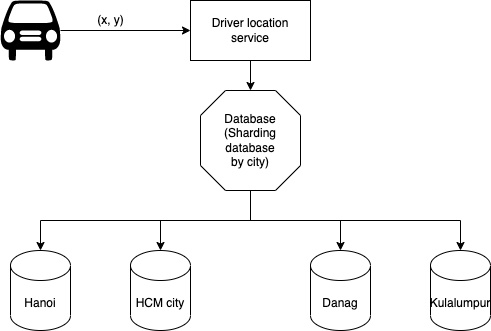

The diagram above was exported from draw.io. Its source (the exported page's mxGraphModel, read from the mxfile embedded in the PNG):
<mxGraphModel dx="1426" dy="737" grid="1" gridSize="10" guides="1" tooltips="1" connect="1" arrows="1" fold="1" page="1" pageScale="1" pageWidth="850" pageHeight="1100" math="0" shadow="0">
  <root>
    <mxCell id="0" />
    <mxCell id="1" parent="0" />
    <mxCell id="gSPmic9E4T7U8xh4Qxav-3" style="edgeStyle=orthogonalEdgeStyle;rounded=0;orthogonalLoop=1;jettySize=auto;html=1;entryX=0;entryY=0.5;entryDx=0;entryDy=0;" edge="1" parent="1" source="gSPmic9E4T7U8xh4Qxav-1" target="gSPmic9E4T7U8xh4Qxav-2">
      <mxGeometry relative="1" as="geometry" />
    </mxCell>
    <mxCell id="gSPmic9E4T7U8xh4Qxav-1" value="" style="shape=mxgraph.signs.transportation.car_1;html=1;pointerEvents=1;fillColor=#000000;strokeColor=none;verticalLabelPosition=bottom;verticalAlign=top;align=center;" vertex="1" parent="1">
      <mxGeometry x="130" y="190" width="60" height="60" as="geometry" />
    </mxCell>
    <mxCell id="gSPmic9E4T7U8xh4Qxav-6" style="edgeStyle=orthogonalEdgeStyle;rounded=0;orthogonalLoop=1;jettySize=auto;html=1;" edge="1" parent="1" source="gSPmic9E4T7U8xh4Qxav-2">
      <mxGeometry relative="1" as="geometry">
        <mxPoint x="380" y="280" as="targetPoint" />
      </mxGeometry>
    </mxCell>
    <mxCell id="gSPmic9E4T7U8xh4Qxav-2" value="Driver location service" style="rounded=0;whiteSpace=wrap;html=1;" vertex="1" parent="1">
      <mxGeometry x="320" y="190" width="120" height="60" as="geometry" />
    </mxCell>
    <mxCell id="gSPmic9E4T7U8xh4Qxav-4" value="(x, y)" style="text;html=1;align=center;verticalAlign=middle;resizable=0;points=[];autosize=1;strokeColor=none;" vertex="1" parent="1">
      <mxGeometry x="220" y="200" width="40" height="20" as="geometry" />
    </mxCell>
    <mxCell id="gSPmic9E4T7U8xh4Qxav-12" style="edgeStyle=orthogonalEdgeStyle;rounded=0;orthogonalLoop=1;jettySize=auto;html=1;" edge="1" parent="1" target="gSPmic9E4T7U8xh4Qxav-7">
      <mxGeometry relative="1" as="geometry">
        <mxPoint x="380" y="380" as="sourcePoint" />
        <Array as="points">
          <mxPoint x="380" y="410" />
          <mxPoint x="170" y="410" />
        </Array>
      </mxGeometry>
    </mxCell>
    <mxCell id="gSPmic9E4T7U8xh4Qxav-13" style="edgeStyle=orthogonalEdgeStyle;rounded=0;orthogonalLoop=1;jettySize=auto;html=1;" edge="1" parent="1" target="gSPmic9E4T7U8xh4Qxav-9">
      <mxGeometry relative="1" as="geometry">
        <mxPoint x="380" y="380" as="sourcePoint" />
        <Array as="points">
          <mxPoint x="380" y="410" />
          <mxPoint x="290" y="410" />
        </Array>
      </mxGeometry>
    </mxCell>
    <mxCell id="gSPmic9E4T7U8xh4Qxav-14" style="edgeStyle=orthogonalEdgeStyle;rounded=0;orthogonalLoop=1;jettySize=auto;html=1;" edge="1" parent="1" target="gSPmic9E4T7U8xh4Qxav-10">
      <mxGeometry relative="1" as="geometry">
        <mxPoint x="380" y="380" as="sourcePoint" />
        <Array as="points">
          <mxPoint x="380" y="410" />
          <mxPoint x="470" y="410" />
        </Array>
      </mxGeometry>
    </mxCell>
    <mxCell id="gSPmic9E4T7U8xh4Qxav-15" style="edgeStyle=orthogonalEdgeStyle;rounded=0;orthogonalLoop=1;jettySize=auto;html=1;entryX=0.5;entryY=0;entryDx=0;entryDy=0;entryPerimeter=0;" edge="1" parent="1" target="gSPmic9E4T7U8xh4Qxav-11">
      <mxGeometry relative="1" as="geometry">
        <mxPoint x="380" y="380" as="sourcePoint" />
        <Array as="points">
          <mxPoint x="380" y="410" />
          <mxPoint x="590" y="410" />
        </Array>
      </mxGeometry>
    </mxCell>
    <mxCell id="gSPmic9E4T7U8xh4Qxav-7" value="Hanoi" style="shape=cylinder3;whiteSpace=wrap;html=1;boundedLbl=1;backgroundOutline=1;size=15;" vertex="1" parent="1">
      <mxGeometry x="140" y="440" width="60" height="80" as="geometry" />
    </mxCell>
    <mxCell id="gSPmic9E4T7U8xh4Qxav-9" value="HCM city" style="shape=cylinder3;whiteSpace=wrap;html=1;boundedLbl=1;backgroundOutline=1;size=15;" vertex="1" parent="1">
      <mxGeometry x="260" y="440" width="60" height="80" as="geometry" />
    </mxCell>
    <mxCell id="gSPmic9E4T7U8xh4Qxav-10" value="Danag" style="shape=cylinder3;whiteSpace=wrap;html=1;boundedLbl=1;backgroundOutline=1;size=15;" vertex="1" parent="1">
      <mxGeometry x="440" y="440" width="60" height="80" as="geometry" />
    </mxCell>
    <mxCell id="gSPmic9E4T7U8xh4Qxav-11" value="Kulalumpur" style="shape=cylinder3;whiteSpace=wrap;html=1;boundedLbl=1;backgroundOutline=1;size=15;" vertex="1" parent="1">
      <mxGeometry x="560" y="440" width="60" height="80" as="geometry" />
    </mxCell>
    <mxCell id="gSPmic9E4T7U8xh4Qxav-16" value="" style="verticalLabelPosition=bottom;verticalAlign=top;html=1;shape=mxgraph.basic.polygon;polyCoords=[[0.25,0],[0.75,0],[1,0.25],[1,0.75],[0.75,1],[0.25,1],[0,0.75],[0,0.25]];polyline=0;" vertex="1" parent="1">
      <mxGeometry x="330" y="280" width="100" height="100" as="geometry" />
    </mxCell>
    <mxCell id="gSPmic9E4T7U8xh4Qxav-18" value="Database&lt;br&gt;(Sharding database by city)" style="text;html=1;strokeColor=none;fillColor=none;align=center;verticalAlign=middle;whiteSpace=wrap;rounded=0;" vertex="1" parent="1">
      <mxGeometry x="360" y="320" width="40" height="20" as="geometry" />
    </mxCell>
  </root>
</mxGraphModel>